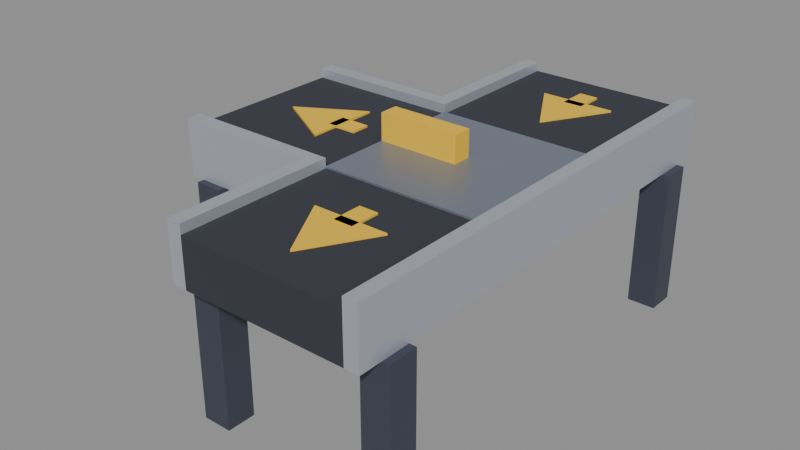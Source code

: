 # Source: conveyor-split-straight-left.blend  (saved by Blender 5.2.45; exported with 4.5.12 LTS)
import bpy
from mathutils import Matrix  # noqa: F401  (used for matrix-valued properties, if any)

bpy.ops.wm.read_factory_settings(use_empty=True)
scene = bpy.context.scene
scene.name = 'Scene'

# ---- collections
col_col_lowpoly = bpy.data.collections.new('COL_LowPoly'); scene.collection.children.link(col_col_lowpoly)

# ---- images (referenced by path relative to the original .blend; pixels are not part of the script)
import os
ASSET_DIR = os.environ.get("B2B_ASSET_DIR", "")  # directory of the original .blend (textures are referenced by path, not embedded)
HERE = os.path.dirname(os.path.abspath(__file__))  # packed textures are extracted next to this script under _unpacked/

def load_image(name, relpath, width, height, colorspace="sRGB"):
    """Load a texture the original file referenced (path relative to the .blend, or extracted next to this script)."""
    p = next((c for c in (os.path.join(HERE, relpath), os.path.join(ASSET_DIR, relpath)) if relpath and os.path.exists(c)), "")
    if p:
        img = bpy.data.images.load(p, check_existing=True)
        img.name = name
    else:  # same state as the original file: an image datablock whose file is absent (Cycles renders it pink)
        img = bpy.data.images.new(name, width, height)
        img.source = "FILE"
        img.filepath = "//" + (relpath or name)
    img.colorspace_settings.name = colorspace
    return img
img_conveyor_split_straight_left_basecolor = load_image('conveyor-split-straight-left_BaseColor', '_unpacked/conveyor-split-straight-left_BaseColor.a8d76c82.png', 128, 48, 'sRGB')
img_conveyor_split_straight_left_maskmap = load_image('conveyor-split-straight-left_MaskMap', '_unpacked/conveyor-split-straight-left_MaskMap.c61d9be5.png', 128, 48, 'Non-Color')

# ---- materials (node trees are filled in below, after node groups)
mat_m_conveyor_split_straight_left = bpy.data.materials.new('M_conveyor-split-straight-left')

# ---- material node trees
mat_m_conveyor_split_straight_left.use_nodes = True; mat_m_conveyor_split_straight_left.node_tree.nodes.clear()
_N = mat_m_conveyor_split_straight_left.node_tree.nodes; _L = mat_m_conveyor_split_straight_left.node_tree.links
n0 = _N.new('ShaderNodeBsdfPrincipled'); n0.name = 'Principled BSDF'; n0.location = (-200, 100)
n0.inputs[10].default_value = 0.005
n1 = _N.new('ShaderNodeOutputMaterial'); n1.name = 'Material Output'; n1.location = (200, 100)
n2 = _N.new('ShaderNodeTexImage'); n2.name = 'Image Texture'; n2.location = (0, 0)
n2.image = img_conveyor_split_straight_left_basecolor
n2.interpolation = 'Closest'
n3 = _N.new('ShaderNodeTexImage'); n3.name = 'Image Texture.001'; n3.location = (0, 0)
n3.image = img_conveyor_split_straight_left_maskmap
n3.interpolation = 'Closest'
n4 = _N.new('ShaderNodeSeparateColor'); n4.name = 'Separate Color'; n4.location = (0, 0)
n5 = _N.new('ShaderNodeMath'); n5.name = 'Math'; n5.location = (0, 0)
n5.operation = 'SUBTRACT'
n5.inputs[0].default_value = 1.0
_L.new(n0.outputs[0], n1.inputs[0])
_L.new(n2.outputs[0], n0.inputs[0])
_L.new(n3.outputs[0], n4.inputs[0])
_L.new(n4.outputs[0], n0.inputs[1])
_L.new(n3.outputs[1], n5.inputs[1])
_L.new(n5.outputs[0], n0.inputs[2])
n1.is_active_output = True

# ---- meshes
me_conveyor_split_straight_left = bpy.data.meshes.new('conveyor-split-straight-left')
me_conveyor_split_straight_left.from_pydata([(-0.17, -0.5, 0.3), (0.17, -0.5, 0.3), (0.17, 0.5, 0.3), (-0.17, 0.5, 0.3), (-0.17, -0.5, 0.4), (0.17, -0.5, 0.4), (0.17, 0.5, 0.4), (-0.17, 0.5, 0.4), (-0.5, -0.17, 0.3), (-0.17, -0.17, 0.3), (-0.17, 0.17, 0.3), (-0.5, 0.17, 0.3), (-0.5, -0.17, 0.4), (-0.17, -0.17, 0.4), (-0.17, 0.17, 0.4), (-0.5, 0.17, 0.4), (0.17, -0.5, 0.3), (0.2, -0.5, 0.3), (0.2, 0.5, 0.3), (0.17, 0.5, 0.3), (0.17, -0.5, 0.42), (0.2, -0.5, 0.42), (0.2, 0.5, 0.42), (0.17, 0.5, 0.42), (-0.2, 0.17, 0.3), (-0.17, 0.17, 0.3), (-0.17, 0.5, 0.3), (-0.2, 0.5, 0.3), (-0.2, 0.17, 0.42), (-0.17, 0.17, 0.42), (-0.17, 0.5, 0.42), (-0.2, 0.5, 0.42), (-0.2, -0.5, 0.3), (-0.17, -0.5, 0.3), (-0.17, -0.17, 0.3), (-0.2, -0.17, 0.3), (-0.2, -0.5, 0.42), (-0.17, -0.5, 0.42), (-0.17, -0.17, 0.42), (-0.2, -0.17, 0.42), (-0.5, 0.17, 0.3), (-0.2, 0.17, 0.3), (-0.2, 0.2, 0.3), (-0.5, 0.2, 0.3), (-0.5, 0.17, 0.42), (-0.2, 0.17, 0.42), (-0.2, 0.2, 0.42), (-0.5, 0.2, 0.42), (-0.5, -0.2, 0.3), (-0.2, -0.2, 0.3), (-0.2, -0.17, 0.3), (-0.5, -0.17, 0.3), (-0.5, -0.2, 0.42), (-0.2, -0.2, 0.42), (-0.2, -0.17, 0.42), (-0.5, -0.17, 0.42), (-0.17, -0.17, 0.4), (0.17, -0.17, 0.4), (0.17, 0.17, 0.4), (-0.17, 0.17, 0.4), (-0.17, -0.17, 0.404), (0.17, -0.17, 0.404), (0.17, 0.17, 0.404), (-0.17, 0.17, 0.404), (-0.17, -0.02, 0.4), (0.0, -0.02, 0.4), (0.0, 0.02, 0.4), (-0.17, 0.02, 0.4), (-0.17, -0.02, 0.46), (0.0, -0.02, 0.46), (0.0, 0.02, 0.46), (-0.17, 0.02, 0.46), (0.155, 0.39, 0.0), (0.215, 0.39, 0.0), (0.215, 0.45, 0.0), (0.155, 0.45, 0.0), (0.155, 0.39, 0.3), (0.215, 0.39, 0.3), (0.215, 0.45, 0.3), (0.155, 0.45, 0.3), (-0.215, 0.39, 0.0), (-0.155, 0.39, 0.0), (-0.155, 0.45, 0.0), (-0.215, 0.45, 0.0), (-0.215, 0.39, 0.3), (-0.155, 0.39, 0.3), (-0.155, 0.45, 0.3), (-0.215, 0.45, 0.3), (0.155, -0.45, 0.0), (0.215, -0.45, 0.0), (0.215, -0.39, 0.0), (0.155, -0.39, 0.0), (0.155, -0.45, 0.3), (0.215, -0.45, 0.3), (0.215, -0.39, 0.3), (0.155, -0.39, 0.3), (-0.215, -0.45, 0.0), (-0.155, -0.45, 0.0), (-0.155, -0.39, 0.0), (-0.215, -0.39, 0.0), (-0.215, -0.45, 0.3), (-0.155, -0.45, 0.3), (-0.155, -0.39, 0.3), (-0.215, -0.39, 0.3), (-0.47, 0.155, 0.0), (-0.41, 0.155, 0.0), (-0.41, 0.215, 0.0), (-0.47, 0.215, 0.0), (-0.47, 0.155, 0.3), (-0.41, 0.155, 0.3), (-0.41, 0.215, 0.3), (-0.47, 0.215, 0.3), (-0.47, -0.215, 0.0), (-0.41, -0.215, 0.0), (-0.41, -0.155, 0.0), (-0.47, -0.155, 0.0), (-0.47, -0.215, 0.3), (-0.41, -0.215, 0.3), (-0.41, -0.155, 0.3), (-0.47, -0.155, 0.3), (0.07794, 0.385, 0.4), (-0.07794, 0.385, 0.4), (1.118e-08, 0.25, 0.4), (0.07794, 0.385, 0.404), (-0.07794, 0.385, 0.404), (1.118e-08, 0.25, 0.404), (-0.0198, 0.367, 0.4), (0.0198, 0.367, 0.4), (0.0198, 0.43, 0.4), (-0.0198, 0.43, 0.4), (-0.0198, 0.367, 0.404), (0.0198, 0.367, 0.404), (0.0198, 0.43, 0.404), (-0.0198, 0.43, 0.404), (0.07794, -0.295, 0.4), (-0.07794, -0.295, 0.4), (1.118e-08, -0.43, 0.4), (0.07794, -0.295, 0.404), (-0.07794, -0.295, 0.404), (1.118e-08, -0.43, 0.404), (-0.0198, -0.313, 0.4), (0.0198, -0.313, 0.4), (0.0198, -0.25, 0.4), (-0.0198, -0.25, 0.4), (-0.0198, -0.313, 0.404), (0.0198, -0.313, 0.404), (0.0198, -0.25, 0.404), (-0.0198, -0.25, 0.404), (-0.285, -0.07794, 0.4), (-0.285, 0.07794, 0.4), (-0.42, 7.451e-09, 0.4), (-0.285, -0.07794, 0.404), (-0.285, 0.07794, 0.404), (-0.42, 7.451e-09, 0.404), (-0.303, -0.0198, 0.4), (-0.24, -0.0198, 0.4), (-0.24, 0.0198, 0.4), (-0.303, 0.0198, 0.4), (-0.303, -0.0198, 0.404), (-0.24, -0.0198, 0.404), (-0.24, 0.0198, 0.404), (-0.303, 0.0198, 0.404)], [], [(0, 3, 2, 1), (4, 5, 6, 7), (0, 1, 5, 4), (1, 2, 6, 5), (2, 3, 7, 6), (3, 0, 4, 7), (8, 11, 10, 9), (12, 13, 14, 15), (8, 9, 13, 12), (9, 10, 14, 13), (10, 11, 15, 14), (11, 8, 12, 15), (16, 19, 18, 17), (20, 21, 22, 23), (16, 17, 21, 20), (17, 18, 22, 21), (18, 19, 23, 22), (19, 16, 20, 23), (24, 27, 26, 25), (28, 29, 30, 31), (24, 25, 29, 28), (25, 26, 30, 29), (26, 27, 31, 30), (27, 24, 28, 31), (32, 35, 34, 33), (36, 37, 38, 39), (32, 33, 37, 36), (33, 34, 38, 37), (34, 35, 39, 38), (35, 32, 36, 39), (40, 43, 42, 41), (44, 45, 46, 47), (40, 41, 45, 44), (41, 42, 46, 45), (42, 43, 47, 46), (43, 40, 44, 47), (48, 51, 50, 49), (52, 53, 54, 55), (48, 49, 53, 52), (49, 50, 54, 53), (50, 51, 55, 54), (51, 48, 52, 55), (56, 59, 58, 57), (60, 61, 62, 63), (56, 57, 61, 60), (57, 58, 62, 61), (58, 59, 63, 62), (59, 56, 60, 63), (64, 67, 66, 65), (68, 69, 70, 71), (64, 65, 69, 68), (65, 66, 70, 69), (66, 67, 71, 70), (67, 64, 68, 71), (72, 75, 74, 73), (76, 77, 78, 79), (72, 73, 77, 76), (73, 74, 78, 77), (74, 75, 79, 78), (75, 72, 76, 79), (80, 83, 82, 81), (84, 85, 86, 87), (80, 81, 85, 84), (81, 82, 86, 85), (82, 83, 87, 86), (83, 80, 84, 87), (88, 91, 90, 89), (92, 93, 94, 95), (88, 89, 93, 92), (89, 90, 94, 93), (90, 91, 95, 94), (91, 88, 92, 95), (96, 99, 98, 97), (100, 101, 102, 103), (96, 97, 101, 100), (97, 98, 102, 101), (98, 99, 103, 102), (99, 96, 100, 103), (104, 107, 106, 105), (108, 109, 110, 111), (104, 105, 109, 108), (105, 106, 110, 109), (106, 107, 111, 110), (107, 104, 108, 111), (112, 115, 114, 113), (116, 117, 118, 119), (112, 113, 117, 116), (113, 114, 118, 117), (114, 115, 119, 118), (115, 112, 116, 119), (120, 121, 124, 123), (121, 122, 125, 124), (122, 120, 123, 125), (122, 121, 120), (123, 124, 125), (126, 129, 128, 127), (130, 131, 132, 133), (126, 127, 131, 130), (127, 128, 132, 131), (128, 129, 133, 132), (129, 126, 130, 133), (134, 135, 138, 137), (135, 136, 139, 138), (136, 134, 137, 139), (136, 135, 134), (137, 138, 139), (140, 143, 142, 141), (144, 145, 146, 147), (140, 141, 145, 144), (141, 142, 146, 145), (142, 143, 147, 146), (143, 140, 144, 147), (148, 149, 152, 151), (149, 150, 153, 152), (150, 148, 151, 153), (150, 149, 148), (151, 152, 153), (154, 157, 156, 155), (158, 159, 160, 161), (154, 155, 159, 158), (155, 156, 160, 159), (156, 157, 161, 160), (157, 154, 158, 161)])
_uv = me_conveyor_split_straight_left.uv_layers.new(name='UVMap')
_uv.uv.foreach_set('vector', [0.8125, 0.5, 0.8125, 0.5, 0.8125, 0.5, 0.8125, 0.5, 0.8125, 0.5, 0.8125, 0.5, 0.8125, 0.5, 0.8125, 0.5, 0.8125, 0.5, 0.8125, 0.5, 0.8125, 0.5, 0.8125, 0.5, 0.8125, 0.5, 0.8125, 0.5, 0.8125, 0.5, 0.8125, 0.5, 0.8125, 0.5, 0.8125, 0.5, 0.8125, 0.5, 0.8125, 0.5, 0.8125, 0.5, 0.8125, 0.5, 0.8125, 0.5, 0.8125, 0.5, 0.8125, 0.5, 0.8125, 0.5, 0.8125, 0.5, 0.8125, 0.5, 0.8125, 0.5, 0.8125, 0.5, 0.8125, 0.5, 0.8125, 0.5, 0.8125, 0.5, 0.8125, 0.5, 0.8125, 0.5, 0.8125, 0.5, 0.8125, 0.5, 0.8125, 0.5, 0.8125, 0.5, 0.8125, 0.5, 0.8125, 0.5, 0.8125, 0.5, 0.8125, 0.5, 0.8125, 0.5, 0.8125, 0.5, 0.8125, 0.5, 0.8125, 0.5, 0.8125, 0.5, 0.0625, 0.8333, 0.0625, 0.8333, 0.0625, 0.8333, 0.0625, 0.8333, 0.0625, 0.8333, 0.0625, 0.8333, 0.0625, 0.8333, 0.0625, 0.8333, 0.0625, 0.8333, 0.0625, 0.8333, 0.0625, 0.8333, 0.0625, 0.8333, 0.0625, 0.8333, 0.0625, 0.8333, 0.0625, 0.8333, 0.0625, 0.8333, 0.0625, 0.8333, 0.0625, 0.8333, 0.0625, 0.8333, 0.0625, 0.8333, 0.0625, 0.8333, 0.0625, 0.8333, 0.0625, 0.8333, 0.0625, 0.8333, 0.0625, 0.8333, 0.0625, 0.8333, 0.0625, 0.8333, 0.0625, 0.8333, 0.0625, 0.8333, 0.0625, 0.8333, 0.0625, 0.8333, 0.0625, 0.8333, 0.0625, 0.8333, 0.0625, 0.8333, 0.0625, 0.8333, 0.0625, 0.8333, 0.0625, 0.8333, 0.0625, 0.8333, 0.0625, 0.8333, 0.0625, 0.8333, 0.0625, 0.8333, 0.0625, 0.8333, 0.0625, 0.8333, 0.0625, 0.8333, 0.0625, 0.8333, 0.0625, 0.8333, 0.0625, 0.8333, 0.0625, 0.8333, 0.0625, 0.8333, 0.0625, 0.8333, 0.0625, 0.8333, 0.0625, 0.8333, 0.0625, 0.8333, 0.0625, 0.8333, 0.0625, 0.8333, 0.0625, 0.8333, 0.0625, 0.8333, 0.0625, 0.8333, 0.0625, 0.8333, 0.0625, 0.8333, 0.0625, 0.8333, 0.0625, 0.8333, 0.0625, 0.8333, 0.0625, 0.8333, 0.0625, 0.8333, 0.0625, 0.8333, 0.0625, 0.8333, 0.0625, 0.8333, 0.0625, 0.8333, 0.0625, 0.8333, 0.0625, 0.8333, 0.0625, 0.8333, 0.0625, 0.8333, 0.0625, 0.8333, 0.0625, 0.8333, 0.0625, 0.8333, 0.0625, 0.8333, 0.0625, 0.8333, 0.0625, 0.8333, 0.0625, 0.8333, 0.0625, 0.8333, 0.0625, 0.8333, 0.0625, 0.8333, 0.0625, 0.8333, 0.0625, 0.8333, 0.0625, 0.8333, 0.0625, 0.8333, 0.0625, 0.8333, 0.0625, 0.8333, 0.0625, 0.8333, 0.0625, 0.8333, 0.0625, 0.8333, 0.0625, 0.8333, 0.0625, 0.8333, 0.0625, 0.8333, 0.0625, 0.8333, 0.0625, 0.8333, 0.0625, 0.8333, 0.0625, 0.8333, 0.0625, 0.8333, 0.0625, 0.8333, 0.0625, 0.8333, 0.0625, 0.8333, 0.0625, 0.8333, 0.0625, 0.8333, 0.0625, 0.8333, 0.0625, 0.8333, 0.0625, 0.8333, 0.0625, 0.8333, 0.0625, 0.8333, 0.0625, 0.8333, 0.0625, 0.8333, 0.0625, 0.8333, 0.0625, 0.8333, 0.0625, 0.8333, 0.0625, 0.8333, 0.0625, 0.8333, 0.0625, 0.8333, 0.0625, 0.8333, 0.0625, 0.8333, 0.1875, 0.8333, 0.1875, 0.8333, 0.1875, 0.8333, 0.1875, 0.8333, 0.1875, 0.8333, 0.1875, 0.8333, 0.1875, 0.8333, 0.1875, 0.8333, 0.1875, 0.8333, 0.1875, 0.8333, 0.1875, 0.8333, 0.1875, 0.8333, 0.1875, 0.8333, 0.1875, 0.8333, 0.1875, 0.8333, 0.1875, 0.8333, 0.1875, 0.8333, 0.1875, 0.8333, 0.1875, 0.8333, 0.1875, 0.8333, 0.1875, 0.8333, 0.1875, 0.8333, 0.1875, 0.8333, 0.1875, 0.8333, 0.9375, 0.8333, 0.9375, 0.8333, 0.9375, 0.8333, 0.9375, 0.8333, 0.9375, 0.8333, 0.9375, 0.8333, 0.9375, 0.8333, 0.9375, 0.8333, 0.9375, 0.8333, 0.9375, 0.8333, 0.9375, 0.8333, 0.9375, 0.8333, 0.9375, 0.8333, 0.9375, 0.8333, 0.9375, 0.8333, 0.9375, 0.8333, 0.9375, 0.8333, 0.9375, 0.8333, 0.9375, 0.8333, 0.9375, 0.8333, 0.9375, 0.8333, 0.9375, 0.8333, 0.9375, 0.8333, 0.9375, 0.8333, 0.3125, 0.8333, 0.3125, 0.8333, 0.3125, 0.8333, 0.3125, 0.8333, 0.3125, 0.8333, 0.3125, 0.8333, 0.3125, 0.8333, 0.3125, 0.8333, 0.3125, 0.8333, 0.3125, 0.8333, 0.3125, 0.8333, 0.3125, 0.8333, 0.3125, 0.8333, 0.3125, 0.8333, 0.3125, 0.8333, 0.3125, 0.8333, 0.3125, 0.8333, 0.3125, 0.8333, 0.3125, 0.8333, 0.3125, 0.8333, 0.3125, 0.8333, 0.3125, 0.8333, 0.3125, 0.8333, 0.3125, 0.8333, 0.3125, 0.8333, 0.3125, 0.8333, 0.3125, 0.8333, 0.3125, 0.8333, 0.3125, 0.8333, 0.3125, 0.8333, 0.3125, 0.8333, 0.3125, 0.8333, 0.3125, 0.8333, 0.3125, 0.8333, 0.3125, 0.8333, 0.3125, 0.8333, 0.3125, 0.8333, 0.3125, 0.8333, 0.3125, 0.8333, 0.3125, 0.8333, 0.3125, 0.8333, 0.3125, 0.8333, 0.3125, 0.8333, 0.3125, 0.8333, 0.3125, 0.8333, 0.3125, 0.8333, 0.3125, 0.8333, 0.3125, 0.8333, 0.3125, 0.8333, 0.3125, 0.8333, 0.3125, 0.8333, 0.3125, 0.8333, 0.3125, 0.8333, 0.3125, 0.8333, 0.3125, 0.8333, 0.3125, 0.8333, 0.3125, 0.8333, 0.3125, 0.8333, 0.3125, 0.8333, 0.3125, 0.8333, 0.3125, 0.8333, 0.3125, 0.8333, 0.3125, 0.8333, 0.3125, 0.8333, 0.3125, 0.8333, 0.3125, 0.8333, 0.3125, 0.8333, 0.3125, 0.8333, 0.3125, 0.8333, 0.3125, 0.8333, 0.3125, 0.8333, 0.3125, 0.8333, 0.3125, 0.8333, 0.3125, 0.8333, 0.3125, 0.8333, 0.3125, 0.8333, 0.3125, 0.8333, 0.3125, 0.8333, 0.3125, 0.8333, 0.3125, 0.8333, 0.3125, 0.8333, 0.3125, 0.8333, 0.3125, 0.8333, 0.3125, 0.8333, 0.3125, 0.8333, 0.3125, 0.8333, 0.3125, 0.8333, 0.3125, 0.8333, 0.3125, 0.8333, 0.3125, 0.8333, 0.3125, 0.8333, 0.3125, 0.8333, 0.3125, 0.8333, 0.3125, 0.8333, 0.3125, 0.8333, 0.3125, 0.8333, 0.3125, 0.8333, 0.3125, 0.8333, 0.3125, 0.8333, 0.3125, 0.8333, 0.3125, 0.8333, 0.3125, 0.8333, 0.3125, 0.8333, 0.3125, 0.8333, 0.3125, 0.8333, 0.3125, 0.8333, 0.3125, 0.8333, 0.3125, 0.8333, 0.3125, 0.8333, 0.3125, 0.8333, 0.3125, 0.8333, 0.3125, 0.8333, 0.3125, 0.8333, 0.3125, 0.8333, 0.3125, 0.8333, 0.3125, 0.8333, 0.3125, 0.8333, 0.3125, 0.8333, 0.3125, 0.8333, 0.3125, 0.8333, 0.3125, 0.8333, 0.3125, 0.8333, 0.3125, 0.8333, 0.3125, 0.8333, 0.3125, 0.8333, 0.3125, 0.8333, 0.3125, 0.8333, 0.3125, 0.8333, 0.3125, 0.8333, 0.3125, 0.8333, 0.3125, 0.8333, 0.3125, 0.8333, 0.3125, 0.8333, 0.3125, 0.8333, 0.3125, 0.8333, 0.3125, 0.8333, 0.3125, 0.8333, 0.3125, 0.8333, 0.3125, 0.8333, 0.3125, 0.8333, 0.3125, 0.8333, 0.3125, 0.8333, 0.3125, 0.8333, 0.3125, 0.8333, 0.9375, 0.8333, 0.9375, 0.8333, 0.9375, 0.8333, 0.9375, 0.8333, 0.9375, 0.8333, 0.9375, 0.8333, 0.9375, 0.8333, 0.9375, 0.8333, 0.9375, 0.8333, 0.9375, 0.8333, 0.9375, 0.8333, 0.9375, 0.8333, 0.9375, 0.8333, 0.9375, 0.8333, 0.9375, 0.8333, 0.9375, 0.8333, 0.9375, 0.8333, 0.9375, 0.8333, 0.9375, 0.8333, 0.9375, 0.8333, 0.9375, 0.8333, 0.9375, 0.8333, 0.9375, 0.8333, 0.9375, 0.8333, 0.9375, 0.8333, 0.9375, 0.8333, 0.9375, 0.8333, 0.9375, 0.8333, 0.9375, 0.8333, 0.9375, 0.8333, 0.9375, 0.8333, 0.9375, 0.8333, 0.9375, 0.8333, 0.9375, 0.8333, 0.9375, 0.8333, 0.9375, 0.8333, 0.9375, 0.8333, 0.9375, 0.8333, 0.9375, 0.8333, 0.9375, 0.8333, 0.9375, 0.8333, 0.9375, 0.8333, 0.9375, 0.8333, 0.9375, 0.8333, 0.9375, 0.8333, 0.9375, 0.8333, 0.9375, 0.8333, 0.9375, 0.8333, 0.9375, 0.8333, 0.9375, 0.8333, 0.9375, 0.8333, 0.9375, 0.8333, 0.9375, 0.8333, 0.9375, 0.8333, 0.9375, 0.8333, 0.9375, 0.8333, 0.9375, 0.8333, 0.9375, 0.8333, 0.9375, 0.8333, 0.9375, 0.8333, 0.9375, 0.8333, 0.9375, 0.8333, 0.9375, 0.8333, 0.9375, 0.8333, 0.9375, 0.8333, 0.9375, 0.8333, 0.9375, 0.8333, 0.9375, 0.8333, 0.9375, 0.8333, 0.9375, 0.8333, 0.9375, 0.8333, 0.9375, 0.8333, 0.9375, 0.8333, 0.9375, 0.8333, 0.9375, 0.8333, 0.9375, 0.8333, 0.9375, 0.8333, 0.9375, 0.8333, 0.9375, 0.8333, 0.9375, 0.8333, 0.9375, 0.8333, 0.9375, 0.8333, 0.9375, 0.8333, 0.9375, 0.8333, 0.9375, 0.8333, 0.9375, 0.8333, 0.9375, 0.8333, 0.9375, 0.8333, 0.9375, 0.8333, 0.9375, 0.8333, 0.9375, 0.8333, 0.9375, 0.8333, 0.9375, 0.8333, 0.9375, 0.8333, 0.9375, 0.8333, 0.9375, 0.8333, 0.9375, 0.8333, 0.9375, 0.8333, 0.9375, 0.8333, 0.9375, 0.8333, 0.9375, 0.8333, 0.9375, 0.8333, 0.9375, 0.8333, 0.9375, 0.8333, 0.9375, 0.8333, 0.9375, 0.8333, 0.9375, 0.8333, 0.9375, 0.8333, 0.9375, 0.8333, 0.9375, 0.8333, 0.9375, 0.8333, 0.9375, 0.8333, 0.9375, 0.8333, 0.9375, 0.8333, 0.9375, 0.8333, 0.9375, 0.8333, 0.9375, 0.8333, 0.9375, 0.8333, 0.9375, 0.8333, 0.9375, 0.8333, 0.9375, 0.8333, 0.9375, 0.8333, 0.9375, 0.8333, 0.9375, 0.8333, 0.9375, 0.8333, 0.9375, 0.8333])
me_conveyor_split_straight_left.materials.append(mat_m_conveyor_split_straight_left)
me_conveyor_split_straight_left.update()

# ---- objects
ob_conveyor_split_straight_left = bpy.data.objects.new('conveyor-split-straight-left', me_conveyor_split_straight_left)

# ---- transforms, parenting, visibility, modifiers, constraints
ob_conveyor_split_straight_left.location = (0.0, 0.0, 0.0)

# ---- collection membership
col_col_lowpoly.objects.link(ob_conveyor_split_straight_left)

# ---- scene / render settings (as saved in the file)
scene.frame_start = 1; scene.frame_end = 250; scene.frame_set(1)
scene.render.engine = 'BLENDER_EEVEE_NEXT'
scene.render.bake_bias = 0.0
scene.render.bake_samples = 0
scene.render.compositor_device = 'GPU'
scene.eevee.use_volume_custom_range = False
scene.eevee.fast_gi_thickness_near = 0.1
scene.eevee.fast_gi_thickness_far = 0.0
scene.eevee.ray_tracing_options.screen_trace_thickness = 0.1
bpy.context.view_layer.update()

# ---- added for rendering (the .blend has no active camera and no usable light): camera, sun + grey world if the file has none
cam_auto = bpy.data.cameras.new('AutoCamera')
cam_auto.lens = 50.0
cam_auto.sensor_width = 36.0
cam_auto.clip_end = 1000.0
ob_auto_camera = bpy.data.objects.new('AutoCamera', cam_auto)
scene.collection.objects.link(ob_auto_camera)
ob_auto_camera.location = (1.07192, -1.4573, 1.20153)
ob_auto_camera.rotation_euler = (1.09748, -7.21219e-08, 0.694738)
scene.camera = ob_auto_camera
light_auto_sun = bpy.data.lights.new('AutoSun', 'SUN')
light_auto_sun.energy = 3.0
light_auto_sun.angle = 0.0523599
ob_auto_sun = bpy.data.objects.new('AutoSun', light_auto_sun)
scene.collection.objects.link(ob_auto_sun)
ob_auto_sun.rotation_euler = (0.872665, 0.174533, 0.523599)
if scene.world is None:
    world_auto = bpy.data.worlds.new('AutoWorld')
    world_auto.color = (0.3, 0.3, 0.3)
    scene.world = world_auto
bpy.context.view_layer.update()
